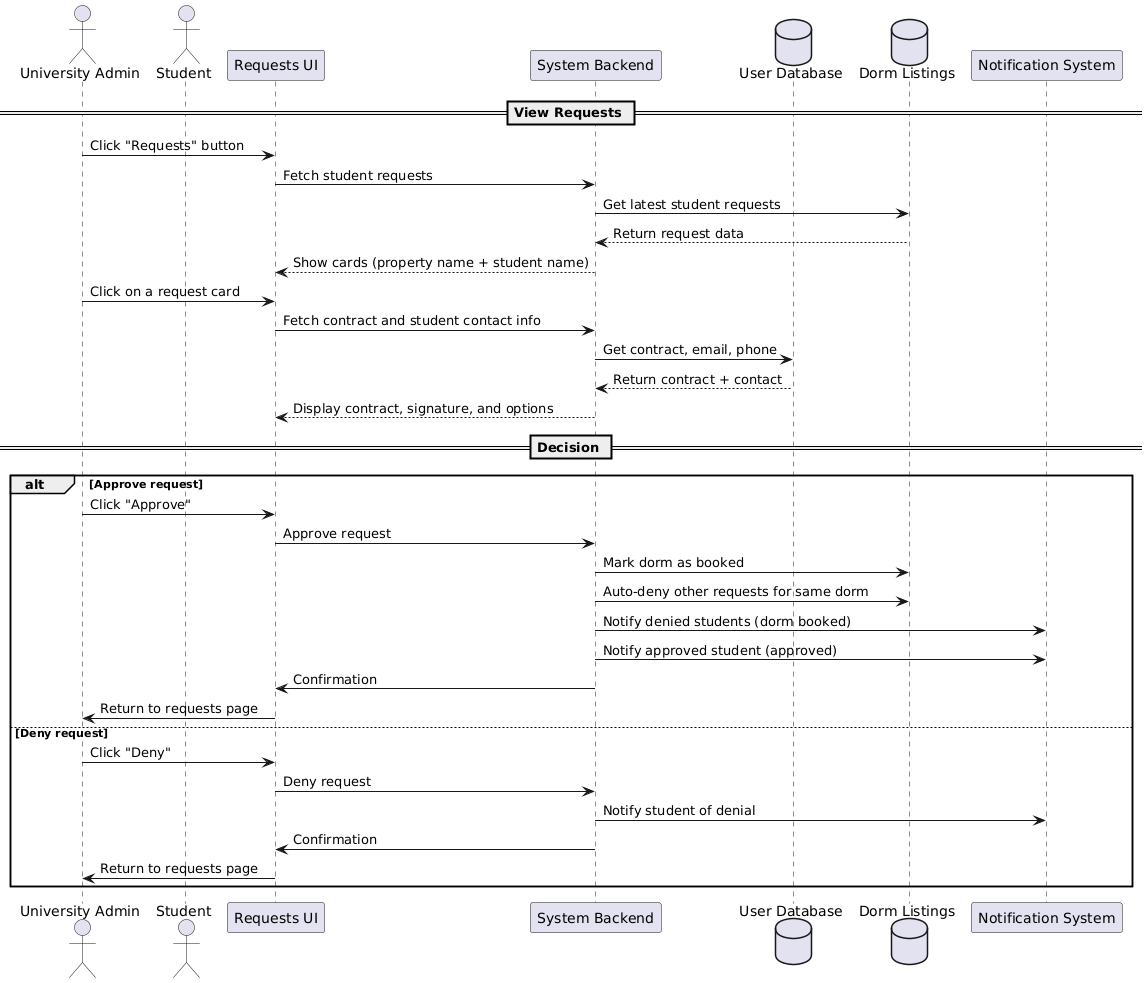

The diagram above was rendered by PlantUML. Its source (embedded in the PNG):
@startuml
actor "University Admin" as UA
actor "Student" as ST
participant "Requests UI" as UI
participant "System Backend" as Backend
database "User Database" as DB
database "Dorm Listings" as DormDB
participant "Notification System" as Notif

== View Requests ==
UA -> UI : Click "Requests" button
UI -> Backend : Fetch student requests
Backend -> DormDB : Get latest student requests
DormDB --> Backend : Return request data
Backend --> UI : Show cards (property name + student name)

UA -> UI : Click on a request card
UI -> Backend : Fetch contract and student contact info
Backend -> DB : Get contract, email, phone
DB --> Backend : Return contract + contact
Backend --> UI : Display contract, signature, and options

== Decision ==
alt Approve request
    UA -> UI : Click "Approve"
    UI -> Backend : Approve request

    Backend -> DormDB : Mark dorm as booked
    Backend -> DormDB : Auto-deny other requests for same dorm
    Backend -> Notif : Notify denied students (dorm booked)
    Backend -> Notif : Notify approved student (approved)

    Backend -> UI : Confirmation
    UI -> UA : Return to requests page
else Deny request
    UA -> UI : Click "Deny"
    UI -> Backend : Deny request
    Backend -> Notif : Notify student of denial
    Backend -> UI : Confirmation
    UI -> UA : Return to requests page
end
@enduml